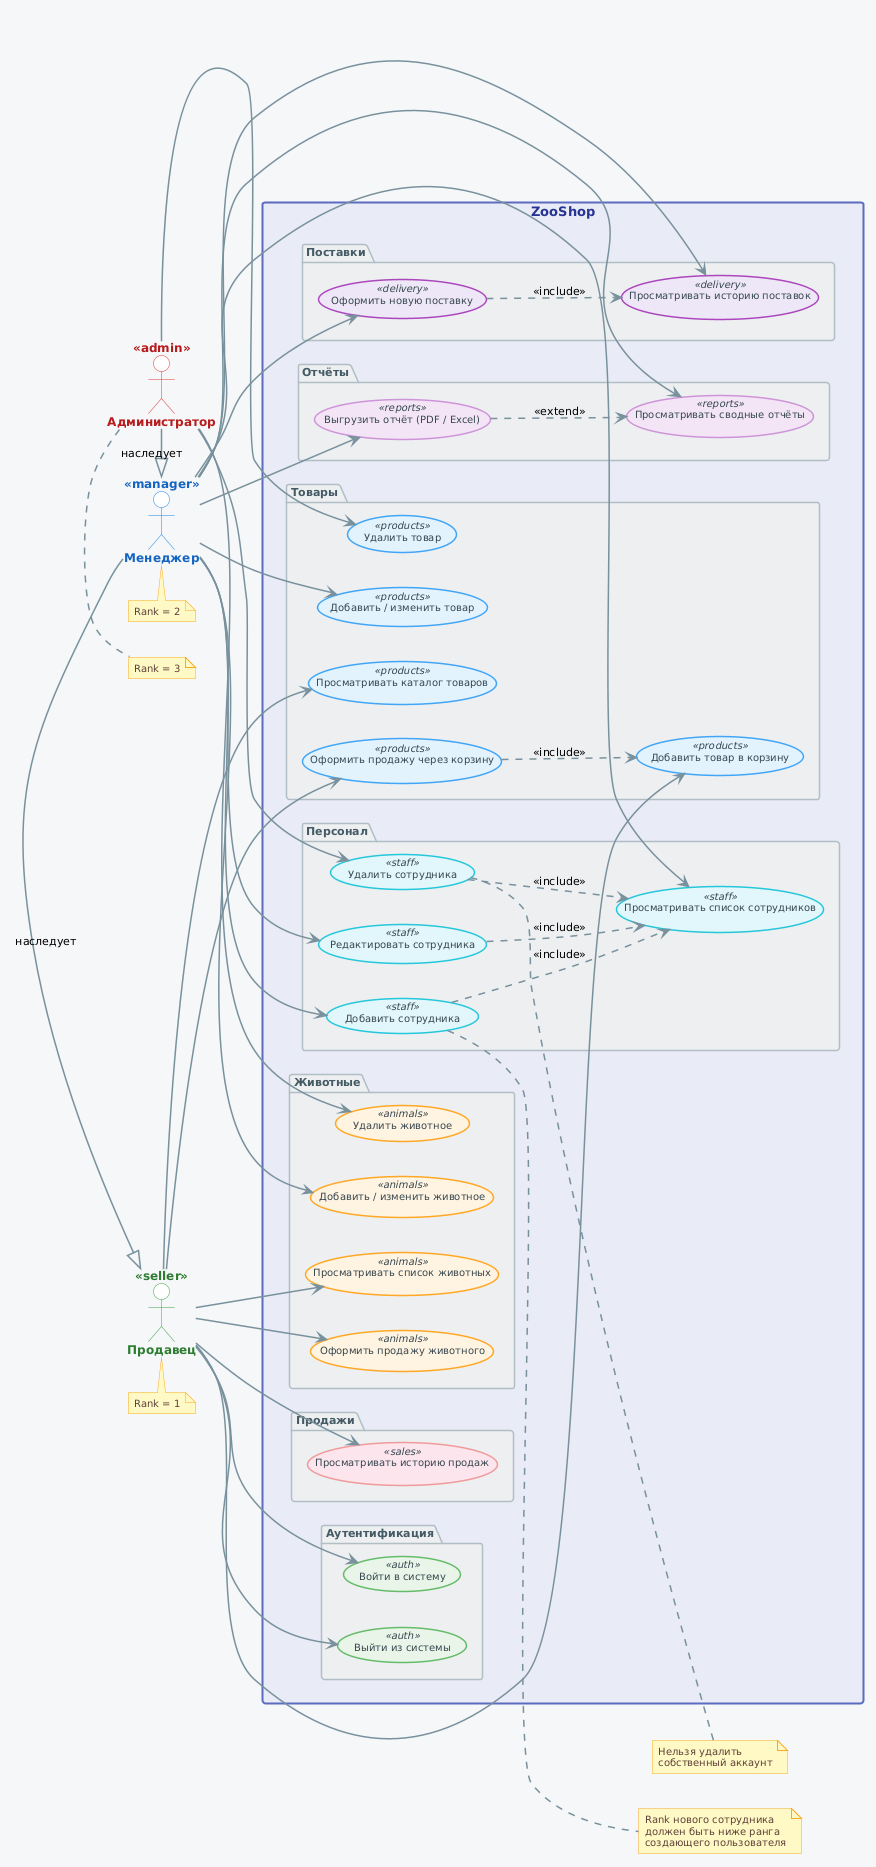

The diagram above was rendered by PlantUML. Its source (embedded in the PNG):
@startuml
left to right direction

skinparam backgroundColor     #F4F6F8
skinparam defaultFontName      Arial
skinparam defaultFontSize      11

skinparam ActorBackgroundColor #FFFFFF
skinparam ActorBorderColor     #455A64
skinparam ActorFontColor       #263238
skinparam ActorFontSize        12
skinparam ActorFontStyle       bold

skinparam UsecaseBackgroundColor #FFFFFF
skinparam UsecaseBorderColor     #90A4AE
skinparam UsecaseFontColor       #37474F
skinparam UsecaseFontSize        10
skinparam UsecaseBorderThickness 1.5

skinparam PackageBackgroundColor #ECEFF1
skinparam PackageBorderColor     #B0BEC5
skinparam PackageFontColor       #455A64
skinparam PackageFontSize        11
skinparam PackageFontStyle       bold

skinparam RectangleBackgroundColor #E8EAF6
skinparam RectangleBorderColor     #5C6BC0
skinparam RectangleFontColor       #283593
skinparam RectangleFontSize        13
skinparam RectangleFontStyle       bold
skinparam RectangleBorderThickness 2

skinparam NoteBackgroundColor #FFF9C4
skinparam NoteBorderColor     #F9A825
skinparam NoteFontColor       #5D4037
skinparam NoteFontSize        10

skinparam ArrowColor     #78909C
skinparam ArrowThickness 1.5

' ── Стереотипные цвета акторов ────────────────────────
skinparam ActorBorderColor<<seller>>  #43A047
skinparam ActorFontColor<<seller>>    #2E7D32
skinparam ActorBorderColor<<manager>> #1E88E5
skinparam ActorFontColor<<manager>>   #1565C0
skinparam ActorBorderColor<<admin>>   #E53935
skinparam ActorFontColor<<admin>>     #B71C1C

' ── Стереотипные цвета юз-кейсов ──────────────────────
skinparam UsecaseBackgroundColor<<auth>>     #E8F5E9
skinparam UsecaseBorderColor<<auth>>         #66BB6A
skinparam UsecaseBackgroundColor<<products>> #E3F2FD
skinparam UsecaseBorderColor<<products>>     #42A5F5
skinparam UsecaseBackgroundColor<<animals>>  #FFF3E0
skinparam UsecaseBorderColor<<animals>>      #FFA726
skinparam UsecaseBackgroundColor<<sales>>    #FCE4EC
skinparam UsecaseBorderColor<<sales>>        #EF9A9A
skinparam UsecaseBackgroundColor<<delivery>> #EDE7F6
skinparam UsecaseBorderColor<<delivery>>     #AB47BC
skinparam UsecaseBackgroundColor<<staff>>    #E0F7FA
skinparam UsecaseBorderColor<<staff>>        #26C6DA
skinparam UsecaseBackgroundColor<<reports>>  #F3E5F5
skinparam UsecaseBorderColor<<reports>>      #CE93D8

' ══════════════════════════════════════════════════════
'  Акторы
' ══════════════════════════════════════════════════════

actor "Продавец"      as Seller  <<seller>>
actor "Менеджер"      as Manager <<manager>>
actor "Администратор" as Admin   <<admin>>

Manager -|> Seller  : наследует
Admin   -|> Manager : наследует

' ══════════════════════════════════════════════════════
'  Система
' ══════════════════════════════════════════════════════

rectangle "ZooShop" as SYS {

    package "Аутентификация" as P_Auth {
        usecase "Войти в систему"  as UC_Login  <<auth>>
        usecase "Выйти из системы" as UC_Logout <<auth>>
    }

    package "Товары" as P_Products {
        usecase "Просматривать каталог товаров"  as UC_ViewProducts <<products>>
        usecase "Добавить товар в корзину"        as UC_AddToCart   <<products>>
        usecase "Оформить продажу через корзину" as UC_Checkout    <<products>>
        usecase "Добавить / изменить товар"       as UC_EditProduct <<products>>
        usecase "Удалить товар"                   as UC_DelProduct  <<products>>
    }

    package "Животные" as P_Animals {
        usecase "Просматривать список животных"  as UC_ViewAnimals <<animals>>
        usecase "Оформить продажу животного"     as UC_SellAnimal  <<animals>>
        usecase "Добавить / изменить животное"   as UC_EditAnimal  <<animals>>
        usecase "Удалить животное"               as UC_DelAnimal   <<animals>>
    }

    package "Продажи" as P_Sales {
        usecase "Просматривать историю продаж"   as UC_ViewSales <<sales>>
    }

    package "Поставки" as P_Delivery {
        usecase "Просматривать историю поставок" as UC_ViewDeliveries  <<delivery>>
        usecase "Оформить новую поставку"         as UC_AcceptDelivery <<delivery>>
    }

    package "Персонал" as P_Staff {
        usecase "Просматривать список сотрудников" as UC_ViewStaff <<staff>>
        usecase "Добавить сотрудника"              as UC_AddStaff  <<staff>>
        usecase "Редактировать сотрудника"         as UC_EditStaff <<staff>>
        usecase "Удалить сотрудника"               as UC_DelStaff  <<staff>>
    }

    package "Отчёты" as P_Reports {
        usecase "Просматривать сводные отчёты"   as UC_ViewReports  <<reports>>
        usecase "Выгрузить отчёт (PDF / Excel)"  as UC_ExportReport <<reports>>
    }
}

' ══════════════════════════════════════════════════════
'  Связи — Продавец
' ══════════════════════════════════════════════════════

Seller --> UC_Login
Seller --> UC_Logout
Seller --> UC_ViewProducts
Seller --> UC_AddToCart
Seller --> UC_Checkout
Seller --> UC_ViewAnimals
Seller --> UC_SellAnimal
Seller --> UC_ViewSales

' ══════════════════════════════════════════════════════
'  Связи — Менеджер
' ══════════════════════════════════════════════════════

Manager --> UC_EditProduct
Manager --> UC_EditAnimal
Manager --> UC_ViewDeliveries
Manager --> UC_AcceptDelivery
Manager --> UC_ViewStaff
Manager --> UC_AddStaff
Manager --> UC_EditStaff
Manager --> UC_ViewReports
Manager --> UC_ExportReport

' ══════════════════════════════════════════════════════
'  Связи — Администратор
' ══════════════════════════════════════════════════════

Admin --> UC_DelProduct
Admin --> UC_DelAnimal
Admin --> UC_DelStaff

' ══════════════════════════════════════════════════════
'  include / extend
' ══════════════════════════════════════════════════════

UC_Checkout      ..> UC_AddToCart      : <<include>>
UC_AcceptDelivery ..> UC_ViewDeliveries : <<include>>
UC_AddStaff      ..> UC_ViewStaff      : <<include>>
UC_EditStaff     ..> UC_ViewStaff      : <<include>>
UC_DelStaff      ..> UC_ViewStaff      : <<include>>
UC_ExportReport  ..> UC_ViewReports    : <<extend>>

' ══════════════════════════════════════════════════════
'  Примечания
' ══════════════════════════════════════════════════════

note right of UC_AddStaff
  Rank нового сотрудника
  должен быть ниже ранга
  создающего пользователя
end note

note right of UC_DelStaff
  Нельзя удалить
  собственный аккаунт
end note

note bottom of Seller  : Rank = 1
note bottom of Manager : Rank = 2
note bottom of Admin   : Rank = 3
@enduml